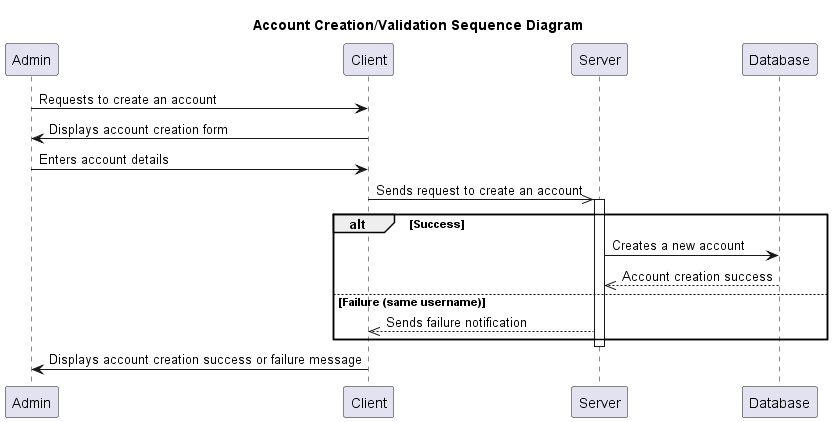

The diagram above was rendered by PlantUML. Its source (embedded in the PNG):
@startuml
Participant Admin
Participant Client
Participant Server
Participant Database

title Account Creation/Validation Sequence Diagram

Admin->Client: Requests to create an account
Client->Admin: Displays account creation form

Admin->Client: Enters account details
Client->>Server: Sends request to create an account

activate Server
alt Success

        Server->Database: Creates a new account
        Database-->>Server: Account creation success

else Failure (same username)
    Server-->>Client: Sends failure notification
end
deactivate Server

Client->Admin: Displays account creation success or failure message
@enduml